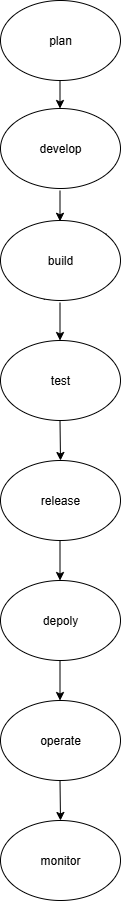

The diagram above was exported from draw.io. Its source (the exported page's mxGraphModel, read from the mxfile embedded in the PNG):
<mxGraphModel dx="1042" dy="527" grid="1" gridSize="10" guides="1" tooltips="1" connect="1" arrows="1" fold="1" page="1" pageScale="1" pageWidth="850" pageHeight="1100" math="0" shadow="0">
  <root>
    <mxCell id="0" />
    <mxCell id="1" parent="0" />
    <mxCell id="LV0yMYRfn26-XnhoJAI0-5" value="develop" style="ellipse;whiteSpace=wrap;html=1;" vertex="1" parent="1">
      <mxGeometry x="350" y="128" width="120" height="80" as="geometry" />
    </mxCell>
    <mxCell id="LV0yMYRfn26-XnhoJAI0-7" value="test" style="ellipse;whiteSpace=wrap;html=1;" vertex="1" parent="1">
      <mxGeometry x="350" y="360" width="120" height="80" as="geometry" />
    </mxCell>
    <mxCell id="LV0yMYRfn26-XnhoJAI0-15" value="" style="endArrow=classic;html=1;rounded=0;" edge="1" parent="1">
      <mxGeometry width="50" height="50" relative="1" as="geometry">
        <mxPoint x="409.4998232054609" y="97.64911602730444" as="sourcePoint" />
        <mxPoint x="409.5" y="128" as="targetPoint" />
      </mxGeometry>
    </mxCell>
    <mxCell id="LV0yMYRfn26-XnhoJAI0-16" value="" style="endArrow=classic;html=1;rounded=0;" edge="1" parent="1">
      <mxGeometry width="50" height="50" relative="1" as="geometry">
        <mxPoint x="409.5" y="320" as="sourcePoint" />
        <mxPoint x="409.5" y="360" as="targetPoint" />
      </mxGeometry>
    </mxCell>
    <mxCell id="LV0yMYRfn26-XnhoJAI0-17" value="" style="endArrow=classic;html=1;rounded=0;" edge="1" parent="1">
      <mxGeometry width="50" height="50" relative="1" as="geometry">
        <mxPoint x="409.5" y="210.00001220703126" as="sourcePoint" />
        <mxPoint x="409.5" y="240.8" as="targetPoint" />
      </mxGeometry>
    </mxCell>
    <mxCell id="LV0yMYRfn26-XnhoJAI0-19" value="" style="endArrow=classic;html=1;rounded=0;" edge="1" parent="1" source="LV0yMYRfn26-XnhoJAI0-6">
      <mxGeometry width="50" height="50" relative="1" as="geometry">
        <mxPoint x="400" y="310" as="sourcePoint" />
        <mxPoint x="450" y="260" as="targetPoint" />
      </mxGeometry>
    </mxCell>
    <mxCell id="LV0yMYRfn26-XnhoJAI0-21" value="" style="endArrow=classic;html=1;rounded=0;" edge="1" parent="1" target="LV0yMYRfn26-XnhoJAI0-6">
      <mxGeometry width="50" height="50" relative="1" as="geometry">
        <mxPoint x="400" y="310" as="sourcePoint" />
        <mxPoint x="450" y="260" as="targetPoint" />
      </mxGeometry>
    </mxCell>
    <mxCell id="LV0yMYRfn26-XnhoJAI0-22" value="Text" style="edgeLabel;html=1;align=center;verticalAlign=middle;resizable=0;points=[];" vertex="1" connectable="0" parent="LV0yMYRfn26-XnhoJAI0-21">
      <mxGeometry x="-0.2" y="1" relative="1" as="geometry">
        <mxPoint as="offset" />
      </mxGeometry>
    </mxCell>
    <mxCell id="LV0yMYRfn26-XnhoJAI0-6" value="build" style="ellipse;whiteSpace=wrap;html=1;" vertex="1" parent="1">
      <mxGeometry x="350" y="240" width="120" height="80" as="geometry" />
    </mxCell>
    <mxCell id="LV0yMYRfn26-XnhoJAI0-23" value="" style="endArrow=classic;html=1;rounded=0;" edge="1" parent="1">
      <mxGeometry width="50" height="50" relative="1" as="geometry">
        <mxPoint x="409.5" y="440" as="sourcePoint" />
        <mxPoint x="410" y="480" as="targetPoint" />
      </mxGeometry>
    </mxCell>
    <mxCell id="LV0yMYRfn26-XnhoJAI0-24" value="release" style="ellipse;whiteSpace=wrap;html=1;" vertex="1" parent="1">
      <mxGeometry x="350" y="480" width="120" height="80" as="geometry" />
    </mxCell>
    <mxCell id="LV0yMYRfn26-XnhoJAI0-26" value="plan" style="ellipse;whiteSpace=wrap;html=1;" vertex="1" parent="1">
      <mxGeometry x="350" y="20" width="120" height="80" as="geometry" />
    </mxCell>
    <mxCell id="LV0yMYRfn26-XnhoJAI0-28" value="" style="endArrow=classic;html=1;rounded=0;" edge="1" parent="1">
      <mxGeometry width="50" height="50" relative="1" as="geometry">
        <mxPoint x="409.5" y="560" as="sourcePoint" />
        <mxPoint x="409.5" y="600" as="targetPoint" />
      </mxGeometry>
    </mxCell>
    <mxCell id="LV0yMYRfn26-XnhoJAI0-29" value="depoly" style="ellipse;whiteSpace=wrap;html=1;" vertex="1" parent="1">
      <mxGeometry x="350" y="600" width="120" height="80" as="geometry" />
    </mxCell>
    <mxCell id="LV0yMYRfn26-XnhoJAI0-30" value="" style="endArrow=classic;html=1;rounded=0;" edge="1" parent="1">
      <mxGeometry width="50" height="50" relative="1" as="geometry">
        <mxPoint x="409.5" y="680" as="sourcePoint" />
        <mxPoint x="409.5" y="720" as="targetPoint" />
      </mxGeometry>
    </mxCell>
    <mxCell id="LV0yMYRfn26-XnhoJAI0-31" value="operate" style="ellipse;whiteSpace=wrap;html=1;" vertex="1" parent="1">
      <mxGeometry x="350" y="720" width="120" height="80" as="geometry" />
    </mxCell>
    <mxCell id="LV0yMYRfn26-XnhoJAI0-32" value="" style="endArrow=classic;html=1;rounded=0;" edge="1" parent="1">
      <mxGeometry width="50" height="50" relative="1" as="geometry">
        <mxPoint x="409.5" y="800" as="sourcePoint" />
        <mxPoint x="410" y="840" as="targetPoint" />
      </mxGeometry>
    </mxCell>
    <mxCell id="LV0yMYRfn26-XnhoJAI0-33" value="monitor" style="ellipse;whiteSpace=wrap;html=1;" vertex="1" parent="1">
      <mxGeometry x="350" y="840" width="120" height="80" as="geometry" />
    </mxCell>
  </root>
</mxGraphModel>